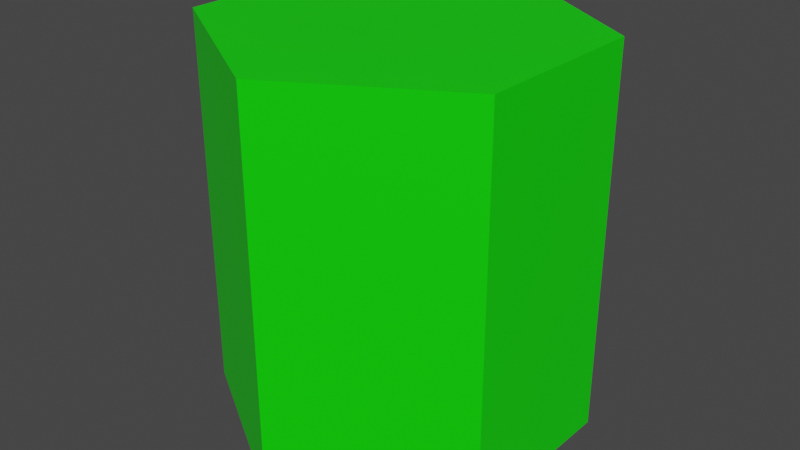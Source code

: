 # Source: 6Stem.blend  (saved by Blender 2.92.15; exported with 4.5.12 LTS)
import bpy
from mathutils import Matrix  # noqa: F401  (used for matrix-valued properties, if any)

bpy.ops.wm.read_factory_settings(use_empty=True)
scene = bpy.context.scene
scene.name = 'Scene'

# ---- collections
col_collection = bpy.data.collections.new('Collection'); scene.collection.children.link(col_collection)

# ---- materials (node trees are filled in below, after node groups)
mat_material = bpy.data.materials.new('Material')
mat_material.alpha_threshold = 0.0
mat_material.use_transparent_shadow = False
mat_material.line_color = (0.0, 0.0, 0.0, 1.0)

# ---- material node trees
mat_material.use_nodes = True; mat_material.node_tree.nodes.clear()
_N = mat_material.node_tree.nodes; _L = mat_material.node_tree.links
n0 = _N.new('ShaderNodeOutputMaterial'); n0.name = 'Material Output'; n0.location = (300, 300)
n1 = _N.new('ShaderNodeBsdfPrincipled'); n1.name = 'Principled BSDF'; n1.location = (10, 300)
n1.distribution = 'GGX'
n1.subsurface_method = 'BURLEY'
n1.inputs[0].default_value = (0.003476, 0.8, 0.0, 1.0)
n1.inputs[2].default_value = 0.4
n1.inputs[3].default_value = 1.45
n1.inputs[27].default_value = (0.0, 0.0, 0.0, 1.0)
n1.inputs[28].default_value = 1.0
_L.new(n1.outputs[0], n0.inputs[0])
n0.is_active_output = True

# ---- world
world_world = bpy.data.worlds.new('World'); scene.world = world_world
world_world.use_nodes = True; world_world.node_tree.nodes.clear()
_N = world_world.node_tree.nodes; _L = world_world.node_tree.links
n0 = _N.new('ShaderNodeOutputWorld'); n0.name = 'World Output'; n0.location = (300, 300)
n1 = _N.new('ShaderNodeBackground'); n1.name = 'Background'; n1.location = (10, 300)
n1.inputs[0].default_value = (0.05088, 0.05088, 0.05088, 1.0)
_L.new(n1.outputs[0], n0.inputs[0])
n0.is_active_output = True
world_world.color = (0.05088, 0.05088, 0.05088)
world_world.use_sun_shadow = False
world_world.sun_shadow_jitter_overblur = 0.0

# ---- meshes
me_cube = bpy.data.meshes.new('Cube')
me_cube.from_pydata([(0.4351, -0.2452, -0.9982), (0.4351, -0.2452, 0.02835), (-0.4351, 0.2452, -0.9982), (-0.4351, 0.2452, 0.02835), (-0.4419, -0.2246, 0.02835), (0.4419, 0.2246, -0.9982), (-0.4419, -0.2246, -0.9982), (0.4419, 0.2246, 0.02835), (0.0, 0.4957, 0.02835), (0.0, -0.4957, -0.9982), (0.0, -0.4957, 0.02835), (0.0, 0.4957, -0.9982), (0.0, 0.0, 0.02835), (0.0, 0.0, -0.9982)], [], [(13, 9, 6), (4, 3, 2, 6), (12, 10, 1, 7), (7, 1, 0, 5), (4, 6, 9, 10), (8, 12, 7), (11, 13, 6, 2), (11, 5, 13), (3, 4, 12, 8), (3, 8, 11, 2), (4, 10, 12), (1, 10, 9, 0), (5, 0, 9, 13), (7, 5, 11, 8)])
_uv = me_cube.uv_layers.new(name='UVMap')
_uv.uv.foreach_set('vector', [0.75, 0.625, 0.75, 0.75, 0.875, 0.625, 0.375, 0.125, 0.375, 0.25, 0.625, 0.25, 0.625, 0.125, 0.25, 0.625, 0.25, 0.75, 0.375, 0.75, 0.375, 0.625, 0.375, 0.625, 0.375, 0.75, 0.625, 0.75, 0.625, 0.625, 0.375, 0.125, 0.625, 0.125, 0.625, 0.875, 0.375, 0.875, 0.25, 0.5, 0.25, 0.625, 0.375, 0.625, 0.75, 0.5, 0.75, 0.625, 0.875, 0.625, 0.875, 0.5, 0.75, 0.5, 0.625, 0.625, 0.75, 0.625, 0.125, 0.5, 0.125, 0.625, 0.25, 0.625, 0.25, 0.5, 0.375, 0.25, 0.375, 0.375, 0.625, 0.375, 0.625, 0.25, 0.125, 0.625, 0.25, 0.75, 0.25, 0.625, 0.375, 0.75, 0.375, 0.875, 0.625, 0.875, 0.625, 0.75, 0.625, 0.625, 0.625, 0.75, 0.75, 0.75, 0.75, 0.625, 0.375, 0.625, 0.625, 0.625, 0.625, 0.375, 0.375, 0.375])
me_cube.materials.append(mat_material)
me_cube.use_remesh_preserve_volume = False
me_cube.use_remesh_preserve_attributes = False
me_cube.use_mirror_vertex_groups = False
me_cube.update()

# ---- objects
ob_4stem = bpy.data.objects.new('4Stem', me_cube)

# ---- transforms, parenting, visibility, modifiers, constraints
ob_4stem.location = (0.0, 0.0, 0.0)
ob_4stem.lock_rotations_4d = False
ob_4stem.empty_display_type = 'ARROWS'
ob_4stem.lineart.crease_threshold = 0.0

# ---- collection membership
col_collection.objects.link(ob_4stem)

# ---- scene / render settings (as saved in the file)
scene.frame_start = 1; scene.frame_end = 250; scene.frame_set(1)
scene.render.engine = 'BLENDER_EEVEE_NEXT'
scene.cycles.use_denoising = False
scene.cycles.samples = 128
scene.cycles.sampling_pattern = 'TABULATED_SOBOL'
scene.cycles.use_adaptive_sampling = False
scene.cycles.use_light_tree = False
scene.view_settings.view_transform = 'Filmic'
bpy.context.view_layer.update()

# ---- added for rendering (the .blend has no active camera and no usable light): camera, sun
cam_auto = bpy.data.cameras.new('AutoCamera')
cam_auto.lens = 50.0
cam_auto.sensor_width = 36.0
cam_auto.clip_end = 1000.0
ob_auto_camera = bpy.data.objects.new('AutoCamera', cam_auto)
scene.collection.objects.link(ob_auto_camera)
ob_auto_camera.location = (1.55305, -1.86365, 0.757506)
ob_auto_camera.rotation_euler = (1.09748, -7.21219e-08, 0.694738)
scene.camera = ob_auto_camera
light_auto_sun = bpy.data.lights.new('AutoSun', 'SUN')
light_auto_sun.energy = 3.0
light_auto_sun.angle = 0.0523599
ob_auto_sun = bpy.data.objects.new('AutoSun', light_auto_sun)
scene.collection.objects.link(ob_auto_sun)
ob_auto_sun.rotation_euler = (0.872665, 0.174533, 0.523599)
bpy.context.view_layer.update()
